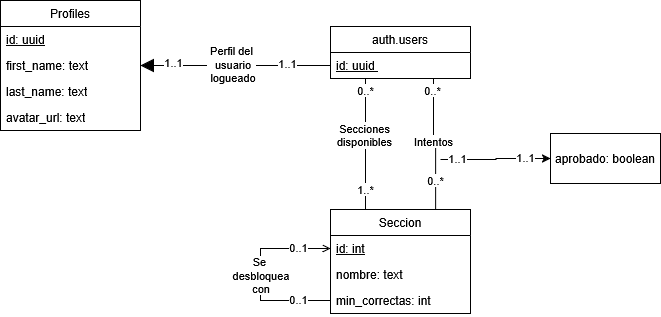

The diagram above was exported from draw.io. Its source (the exported page's mxGraphModel, read from the mxfile embedded in the PNG):
<mxGraphModel dx="983" dy="523" grid="1" gridSize="10" guides="1" tooltips="1" connect="1" arrows="1" fold="1" page="1" pageScale="1" pageWidth="827" pageHeight="1169" math="0" shadow="0">
  <root>
    <mxCell id="0" />
    <mxCell id="1" parent="0" />
    <mxCell id="8y22mmTurMSy_xrKdpPt-28" edge="1" parent="1" source="8y22mmTurMSy_xrKdpPt-6" style="edgeStyle=orthogonalEdgeStyle;rounded=0;orthogonalLoop=1;jettySize=auto;html=1;exitX=0.735;exitY=0.976;exitDx=0;exitDy=0;entryX=0.75;entryY=0;entryDx=0;entryDy=0;endArrow=none;endFill=0;exitPerimeter=0;" target="8y22mmTurMSy_xrKdpPt-23">
      <mxGeometry relative="1" as="geometry" />
    </mxCell>
    <mxCell id="8y22mmTurMSy_xrKdpPt-29" connectable="0" parent="8y22mmTurMSy_xrKdpPt-28" style="edgeLabel;html=1;align=center;verticalAlign=middle;resizable=0;points=[];" value="Intentos" vertex="1">
      <mxGeometry relative="1" x="-0.1987" as="geometry">
        <mxPoint y="9" as="offset" />
      </mxGeometry>
    </mxCell>
    <mxCell id="8y22mmTurMSy_xrKdpPt-30" connectable="0" parent="8y22mmTurMSy_xrKdpPt-28" style="edgeLabel;html=1;align=center;verticalAlign=middle;resizable=0;points=[];" value="0..*" vertex="1">
      <mxGeometry relative="1" x="0.5699" as="geometry">
        <mxPoint as="offset" />
      </mxGeometry>
    </mxCell>
    <mxCell id="8y22mmTurMSy_xrKdpPt-31" connectable="0" parent="8y22mmTurMSy_xrKdpPt-28" style="edgeLabel;html=1;align=center;verticalAlign=middle;resizable=0;points=[];" value="0..*" vertex="1">
      <mxGeometry relative="1" x="-0.8621" y="-1" as="geometry">
        <mxPoint y="3" as="offset" />
      </mxGeometry>
    </mxCell>
    <mxCell id="8y22mmTurMSy_xrKdpPt-5" parent="1" style="swimlane;fontStyle=0;childLayout=stackLayout;horizontal=1;startSize=26;fillColor=none;horizontalStack=0;resizeParent=1;resizeParentMax=0;resizeLast=0;collapsible=1;marginBottom=0;whiteSpace=wrap;html=1;" value="auth.users" vertex="1">
      <mxGeometry height="52" width="140" x="390" y="187" as="geometry" />
    </mxCell>
    <mxCell id="8y22mmTurMSy_xrKdpPt-6" parent="8y22mmTurMSy_xrKdpPt-5" style="text;strokeColor=none;fillColor=none;align=left;verticalAlign=top;spacingLeft=4;spacingRight=4;overflow=hidden;rotatable=0;points=[[0,0.5],[1,0.5]];portConstraint=eastwest;whiteSpace=wrap;html=1;" value="&lt;u&gt;id: uuid&amp;nbsp;&lt;/u&gt;" vertex="1">
      <mxGeometry height="26" width="140" y="26" as="geometry" />
    </mxCell>
    <mxCell id="8y22mmTurMSy_xrKdpPt-9" parent="1" style="swimlane;fontStyle=0;childLayout=stackLayout;horizontal=1;startSize=26;fillColor=none;horizontalStack=0;resizeParent=1;resizeParentMax=0;resizeLast=0;collapsible=1;marginBottom=0;whiteSpace=wrap;html=1;" value="Profiles" vertex="1">
      <mxGeometry height="130" width="140" x="60" y="161" as="geometry" />
    </mxCell>
    <mxCell id="8y22mmTurMSy_xrKdpPt-10" parent="8y22mmTurMSy_xrKdpPt-9" style="text;strokeColor=none;fillColor=none;align=left;verticalAlign=top;spacingLeft=4;spacingRight=4;overflow=hidden;rotatable=0;points=[[0,0.5],[1,0.5]];portConstraint=eastwest;whiteSpace=wrap;html=1;" value="&lt;u&gt;id: uuid&lt;/u&gt;" vertex="1">
      <mxGeometry height="26" width="140" y="26" as="geometry" />
    </mxCell>
    <mxCell id="8y22mmTurMSy_xrKdpPt-11" parent="8y22mmTurMSy_xrKdpPt-9" style="text;strokeColor=none;fillColor=none;align=left;verticalAlign=top;spacingLeft=4;spacingRight=4;overflow=hidden;rotatable=0;points=[[0,0.5],[1,0.5]];portConstraint=eastwest;whiteSpace=wrap;html=1;" value="first_name: text" vertex="1">
      <mxGeometry height="26" width="140" y="52" as="geometry" />
    </mxCell>
    <mxCell id="8y22mmTurMSy_xrKdpPt-12" parent="8y22mmTurMSy_xrKdpPt-9" style="text;strokeColor=none;fillColor=none;align=left;verticalAlign=top;spacingLeft=4;spacingRight=4;overflow=hidden;rotatable=0;points=[[0,0.5],[1,0.5]];portConstraint=eastwest;whiteSpace=wrap;html=1;" value="last_name: text" vertex="1">
      <mxGeometry height="26" width="140" y="78" as="geometry" />
    </mxCell>
    <mxCell id="8y22mmTurMSy_xrKdpPt-14" parent="8y22mmTurMSy_xrKdpPt-9" style="text;strokeColor=none;fillColor=none;align=left;verticalAlign=top;spacingLeft=4;spacingRight=4;overflow=hidden;rotatable=0;points=[[0,0.5],[1,0.5]];portConstraint=eastwest;whiteSpace=wrap;html=1;" value="avatar_url: text" vertex="1">
      <mxGeometry height="26" width="140" y="104" as="geometry" />
    </mxCell>
    <mxCell id="8y22mmTurMSy_xrKdpPt-15" edge="1" parent="1" source="8y22mmTurMSy_xrKdpPt-11" style="edgeStyle=orthogonalEdgeStyle;rounded=0;orthogonalLoop=1;jettySize=auto;html=1;exitX=1;exitY=0.5;exitDx=0;exitDy=0;entryX=0;entryY=0.5;entryDx=0;entryDy=0;endArrow=none;endFill=0;startArrow=block;startFill=1;startSize=11;" target="8y22mmTurMSy_xrKdpPt-6">
      <mxGeometry relative="1" as="geometry" />
    </mxCell>
    <mxCell id="8y22mmTurMSy_xrKdpPt-16" connectable="0" parent="8y22mmTurMSy_xrKdpPt-15" style="edgeLabel;html=1;align=center;verticalAlign=middle;resizable=0;points=[];" value="1..1" vertex="1">
      <mxGeometry relative="1" x="0.5429" y="2" as="geometry">
        <mxPoint as="offset" />
      </mxGeometry>
    </mxCell>
    <mxCell id="8y22mmTurMSy_xrKdpPt-17" connectable="0" parent="8y22mmTurMSy_xrKdpPt-15" style="edgeLabel;html=1;align=center;verticalAlign=middle;resizable=0;points=[];" value="1..1" vertex="1">
      <mxGeometry relative="1" x="-0.8634" y="3" as="geometry">
        <mxPoint x="20" as="offset" />
      </mxGeometry>
    </mxCell>
    <mxCell id="8y22mmTurMSy_xrKdpPt-18" connectable="0" parent="8y22mmTurMSy_xrKdpPt-15" style="edgeLabel;html=1;align=center;verticalAlign=middle;resizable=0;points=[];" value="&lt;div&gt;Perfil del&lt;/div&gt;&lt;div&gt;&amp;nbsp;usuario&lt;/div&gt;&lt;div&gt;&amp;nbsp;logueado&lt;/div&gt;" vertex="1">
      <mxGeometry relative="1" x="-0.0521" y="1" as="geometry">
        <mxPoint as="offset" />
      </mxGeometry>
    </mxCell>
    <mxCell id="8y22mmTurMSy_xrKdpPt-37" edge="1" parent="1" source="8y22mmTurMSy_xrKdpPt-23" style="edgeStyle=orthogonalEdgeStyle;rounded=0;orthogonalLoop=1;jettySize=auto;html=1;exitX=0.25;exitY=0;exitDx=0;exitDy=0;entryX=0.25;entryY=1;entryDx=0;entryDy=0;endArrow=none;endFill=0;" target="8y22mmTurMSy_xrKdpPt-5">
      <mxGeometry relative="1" as="geometry" />
    </mxCell>
    <mxCell id="8y22mmTurMSy_xrKdpPt-38" connectable="0" parent="8y22mmTurMSy_xrKdpPt-37" style="edgeLabel;html=1;align=center;verticalAlign=middle;resizable=0;points=[];" value="&lt;div&gt;Secciones&lt;/div&gt;&lt;div&gt;disponibles&lt;/div&gt;" vertex="1">
      <mxGeometry relative="1" x="0.1356" y="1" as="geometry">
        <mxPoint as="offset" />
      </mxGeometry>
    </mxCell>
    <mxCell id="8y22mmTurMSy_xrKdpPt-39" connectable="0" parent="8y22mmTurMSy_xrKdpPt-37" style="edgeLabel;html=1;align=center;verticalAlign=middle;resizable=0;points=[];" value="0..*" vertex="1">
      <mxGeometry relative="1" x="0.8621" as="geometry">
        <mxPoint y="3" as="offset" />
      </mxGeometry>
    </mxCell>
    <mxCell id="8y22mmTurMSy_xrKdpPt-40" connectable="0" parent="8y22mmTurMSy_xrKdpPt-37" style="edgeLabel;html=1;align=center;verticalAlign=middle;resizable=0;points=[];" value="1..*" vertex="1">
      <mxGeometry relative="1" x="-0.6962" as="geometry">
        <mxPoint as="offset" />
      </mxGeometry>
    </mxCell>
    <mxCell id="8y22mmTurMSy_xrKdpPt-23" parent="1" style="swimlane;fontStyle=0;childLayout=stackLayout;horizontal=1;startSize=26;fillColor=none;horizontalStack=0;resizeParent=1;resizeParentMax=0;resizeLast=0;collapsible=1;marginBottom=0;whiteSpace=wrap;html=1;" value="Seccion" vertex="1">
      <mxGeometry height="104" width="140" x="390" y="370" as="geometry" />
    </mxCell>
    <mxCell id="8y22mmTurMSy_xrKdpPt-24" parent="8y22mmTurMSy_xrKdpPt-23" style="text;strokeColor=none;fillColor=none;align=left;verticalAlign=top;spacingLeft=4;spacingRight=4;overflow=hidden;rotatable=0;points=[[0,0.5],[1,0.5]];portConstraint=eastwest;whiteSpace=wrap;html=1;" value="&lt;u&gt;id: int&lt;/u&gt;" vertex="1">
      <mxGeometry height="26" width="140" y="26" as="geometry" />
    </mxCell>
    <mxCell id="8y22mmTurMSy_xrKdpPt-25" parent="8y22mmTurMSy_xrKdpPt-23" style="text;strokeColor=none;fillColor=none;align=left;verticalAlign=top;spacingLeft=4;spacingRight=4;overflow=hidden;rotatable=0;points=[[0,0.5],[1,0.5]];portConstraint=eastwest;whiteSpace=wrap;html=1;" value="nombre: text" vertex="1">
      <mxGeometry height="26" width="140" y="52" as="geometry" />
    </mxCell>
    <mxCell id="8y22mmTurMSy_xrKdpPt-42" edge="1" parent="8y22mmTurMSy_xrKdpPt-23" source="8y22mmTurMSy_xrKdpPt-26" style="edgeStyle=orthogonalEdgeStyle;rounded=0;orthogonalLoop=1;jettySize=auto;html=1;exitX=0;exitY=0.5;exitDx=0;exitDy=0;entryX=0;entryY=0.5;entryDx=0;entryDy=0;endArrow=open;endFill=0;" target="8y22mmTurMSy_xrKdpPt-24">
      <mxGeometry relative="1" as="geometry">
        <Array as="points">
          <mxPoint x="-70" y="91" />
          <mxPoint x="-70" y="39" />
        </Array>
      </mxGeometry>
    </mxCell>
    <mxCell id="8y22mmTurMSy_xrKdpPt-43" connectable="0" parent="8y22mmTurMSy_xrKdpPt-42" style="edgeLabel;html=1;align=center;verticalAlign=middle;resizable=0;points=[];" value="&lt;div&gt;Se&lt;/div&gt;&lt;div&gt;&amp;nbsp;desbloquea&lt;/div&gt;&lt;div&gt;&amp;nbsp;con&lt;/div&gt;" vertex="1">
      <mxGeometry relative="1" x="0.0573" y="1" as="geometry">
        <mxPoint y="6" as="offset" />
      </mxGeometry>
    </mxCell>
    <mxCell id="8y22mmTurMSy_xrKdpPt-44" connectable="0" parent="8y22mmTurMSy_xrKdpPt-42" style="edgeLabel;html=1;align=center;verticalAlign=middle;resizable=0;points=[];" value="0..1" vertex="1">
      <mxGeometry relative="1" x="0.6583" y="1" as="geometry">
        <mxPoint as="offset" />
      </mxGeometry>
    </mxCell>
    <mxCell id="8y22mmTurMSy_xrKdpPt-45" connectable="0" parent="8y22mmTurMSy_xrKdpPt-42" style="edgeLabel;html=1;align=center;verticalAlign=middle;resizable=0;points=[];" value="0..1" vertex="1">
      <mxGeometry relative="1" x="-0.6" y="-1" as="geometry">
        <mxPoint x="6" as="offset" />
      </mxGeometry>
    </mxCell>
    <mxCell id="8y22mmTurMSy_xrKdpPt-26" parent="8y22mmTurMSy_xrKdpPt-23" style="text;strokeColor=none;fillColor=none;align=left;verticalAlign=top;spacingLeft=4;spacingRight=4;overflow=hidden;rotatable=0;points=[[0,0.5],[1,0.5]];portConstraint=eastwest;whiteSpace=wrap;html=1;" value="min_correctas: int" vertex="1">
      <mxGeometry height="26" width="140" y="78" as="geometry" />
    </mxCell>
    <mxCell id="8y22mmTurMSy_xrKdpPt-33" edge="1" parent="1" source="8y22mmTurMSy_xrKdpPt-32" style="edgeStyle=orthogonalEdgeStyle;rounded=0;orthogonalLoop=1;jettySize=auto;html=1;endArrow=none;endFill=0;startArrow=classic;startFill=1;">
      <mxGeometry relative="1" as="geometry">
        <mxPoint x="500" y="320" as="targetPoint" />
      </mxGeometry>
    </mxCell>
    <mxCell id="8y22mmTurMSy_xrKdpPt-34" connectable="0" parent="8y22mmTurMSy_xrKdpPt-33" style="edgeLabel;html=1;align=center;verticalAlign=middle;resizable=0;points=[];" value="1..1" vertex="1">
      <mxGeometry relative="1" x="-0.5368" y="-1" as="geometry">
        <mxPoint as="offset" />
      </mxGeometry>
    </mxCell>
    <mxCell id="8y22mmTurMSy_xrKdpPt-35" connectable="0" parent="8y22mmTurMSy_xrKdpPt-33" style="edgeLabel;html=1;align=center;verticalAlign=middle;resizable=0;points=[];" value="1..1" vertex="1">
      <mxGeometry relative="1" x="0.6971" y="-1" as="geometry">
        <mxPoint as="offset" />
      </mxGeometry>
    </mxCell>
    <mxCell id="8y22mmTurMSy_xrKdpPt-32" parent="1" style="html=1;whiteSpace=wrap;" value="aprobado: boolean" vertex="1">
      <mxGeometry height="50" width="110" x="610" y="294" as="geometry" />
    </mxCell>
  </root>
</mxGraphModel>